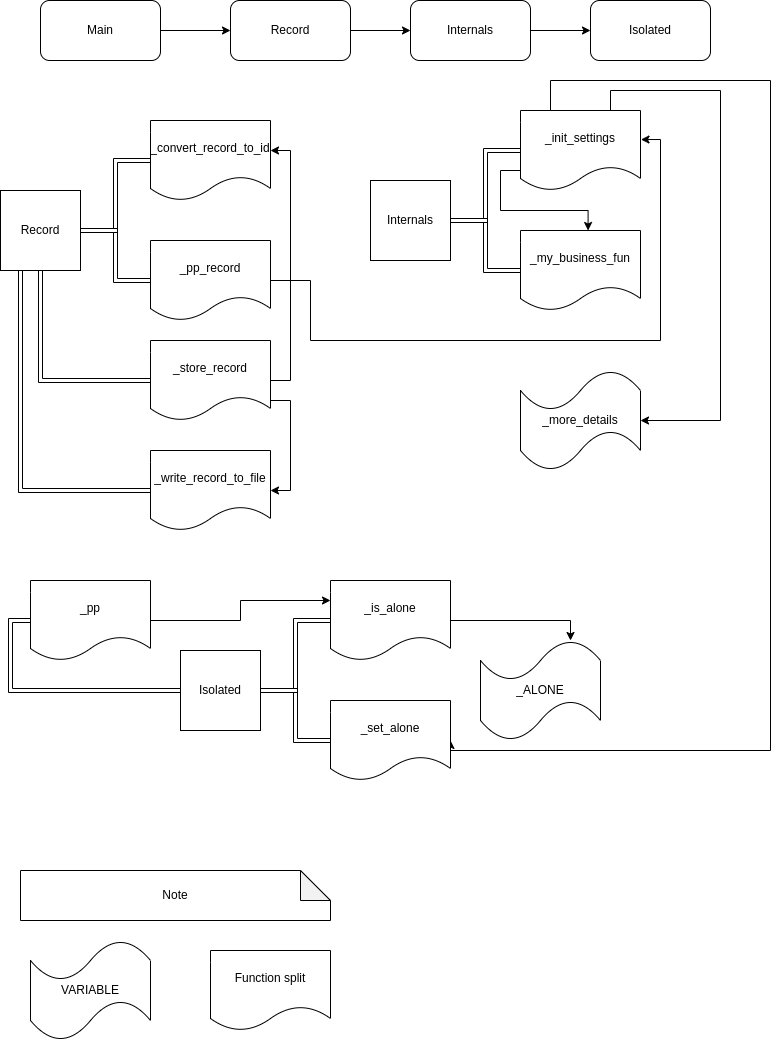

The diagram above was exported from draw.io. Its source (the exported page's mxGraphModel, read from the mxfile embedded in the PNG):
<mxGraphModel dx="1422" dy="792" grid="1" gridSize="10" guides="1" tooltips="1" connect="1" arrows="1" fold="1" page="1" pageScale="1" pageWidth="827" pageHeight="1169" math="0" shadow="0">
  <root>
    <mxCell id="0" />
    <mxCell id="1" parent="0" />
    <mxCell id="uqaJu-d6JSgRAJ6hMWMV-7" style="edgeStyle=orthogonalEdgeStyle;rounded=0;orthogonalLoop=1;jettySize=auto;html=1;exitX=1;exitY=0.5;exitDx=0;exitDy=0;" edge="1" parent="1" source="uqaJu-d6JSgRAJ6hMWMV-2" target="uqaJu-d6JSgRAJ6hMWMV-3">
      <mxGeometry relative="1" as="geometry" />
    </mxCell>
    <mxCell id="uqaJu-d6JSgRAJ6hMWMV-2" value="Main" style="rounded=1;whiteSpace=wrap;html=1;" vertex="1" parent="1">
      <mxGeometry x="70" y="70" width="120" height="60" as="geometry" />
    </mxCell>
    <mxCell id="uqaJu-d6JSgRAJ6hMWMV-8" style="edgeStyle=orthogonalEdgeStyle;rounded=0;orthogonalLoop=1;jettySize=auto;html=1;exitX=1;exitY=0.5;exitDx=0;exitDy=0;" edge="1" parent="1" source="uqaJu-d6JSgRAJ6hMWMV-3" target="uqaJu-d6JSgRAJ6hMWMV-4">
      <mxGeometry relative="1" as="geometry" />
    </mxCell>
    <mxCell id="uqaJu-d6JSgRAJ6hMWMV-3" value="Record" style="rounded=1;whiteSpace=wrap;html=1;" vertex="1" parent="1">
      <mxGeometry x="260" y="70" width="120" height="60" as="geometry" />
    </mxCell>
    <mxCell id="uqaJu-d6JSgRAJ6hMWMV-9" style="edgeStyle=orthogonalEdgeStyle;rounded=0;orthogonalLoop=1;jettySize=auto;html=1;exitX=1;exitY=0.5;exitDx=0;exitDy=0;entryX=0;entryY=0.5;entryDx=0;entryDy=0;" edge="1" parent="1" source="uqaJu-d6JSgRAJ6hMWMV-4" target="uqaJu-d6JSgRAJ6hMWMV-5">
      <mxGeometry relative="1" as="geometry" />
    </mxCell>
    <mxCell id="uqaJu-d6JSgRAJ6hMWMV-4" value="Internals" style="rounded=1;whiteSpace=wrap;html=1;" vertex="1" parent="1">
      <mxGeometry x="440" y="70" width="120" height="60" as="geometry" />
    </mxCell>
    <mxCell id="uqaJu-d6JSgRAJ6hMWMV-5" value="Isolated" style="rounded=1;whiteSpace=wrap;html=1;" vertex="1" parent="1">
      <mxGeometry x="620" y="70" width="120" height="60" as="geometry" />
    </mxCell>
    <mxCell id="uqaJu-d6JSgRAJ6hMWMV-30" style="edgeStyle=orthogonalEdgeStyle;shape=link;rounded=0;orthogonalLoop=1;jettySize=auto;html=1;exitX=1;exitY=0.5;exitDx=0;exitDy=0;" edge="1" parent="1" source="uqaJu-d6JSgRAJ6hMWMV-10" target="uqaJu-d6JSgRAJ6hMWMV-13">
      <mxGeometry relative="1" as="geometry" />
    </mxCell>
    <mxCell id="uqaJu-d6JSgRAJ6hMWMV-58" style="edgeStyle=orthogonalEdgeStyle;rounded=0;orthogonalLoop=1;jettySize=auto;html=1;exitX=0.25;exitY=1;exitDx=0;exitDy=0;entryX=0;entryY=0.5;entryDx=0;entryDy=0;shape=link;" edge="1" parent="1" source="uqaJu-d6JSgRAJ6hMWMV-10" target="uqaJu-d6JSgRAJ6hMWMV-56">
      <mxGeometry relative="1" as="geometry" />
    </mxCell>
    <mxCell id="uqaJu-d6JSgRAJ6hMWMV-10" value="Record" style="whiteSpace=wrap;html=1;aspect=fixed;" vertex="1" parent="1">
      <mxGeometry x="30" y="260" width="80" height="80" as="geometry" />
    </mxCell>
    <mxCell id="uqaJu-d6JSgRAJ6hMWMV-13" value="_convert_record_to_id" style="shape=document;whiteSpace=wrap;html=1;boundedLbl=1;" vertex="1" parent="1">
      <mxGeometry x="180" y="190" width="120" height="80" as="geometry" />
    </mxCell>
    <mxCell id="uqaJu-d6JSgRAJ6hMWMV-31" style="edgeStyle=orthogonalEdgeStyle;shape=link;rounded=0;orthogonalLoop=1;jettySize=auto;html=1;exitX=0;exitY=0.5;exitDx=0;exitDy=0;" edge="1" parent="1" source="uqaJu-d6JSgRAJ6hMWMV-14" target="uqaJu-d6JSgRAJ6hMWMV-10">
      <mxGeometry relative="1" as="geometry" />
    </mxCell>
    <mxCell id="uqaJu-d6JSgRAJ6hMWMV-59" style="edgeStyle=orthogonalEdgeStyle;rounded=0;orthogonalLoop=1;jettySize=auto;html=1;exitX=1;exitY=0.5;exitDx=0;exitDy=0;entryX=1.004;entryY=0.363;entryDx=0;entryDy=0;entryPerimeter=0;" edge="1" parent="1" source="uqaJu-d6JSgRAJ6hMWMV-14" target="uqaJu-d6JSgRAJ6hMWMV-37">
      <mxGeometry relative="1" as="geometry">
        <Array as="points">
          <mxPoint x="340" y="350" />
          <mxPoint x="340" y="410" />
          <mxPoint x="690" y="410" />
          <mxPoint x="690" y="209" />
        </Array>
      </mxGeometry>
    </mxCell>
    <mxCell id="uqaJu-d6JSgRAJ6hMWMV-14" value="_pp_record" style="shape=document;whiteSpace=wrap;html=1;boundedLbl=1;" vertex="1" parent="1">
      <mxGeometry x="180" y="310" width="120" height="80" as="geometry" />
    </mxCell>
    <mxCell id="uqaJu-d6JSgRAJ6hMWMV-33" style="edgeStyle=orthogonalEdgeStyle;shape=link;rounded=0;orthogonalLoop=1;jettySize=auto;html=1;exitX=0;exitY=0.5;exitDx=0;exitDy=0;" edge="1" parent="1" source="uqaJu-d6JSgRAJ6hMWMV-15" target="uqaJu-d6JSgRAJ6hMWMV-10">
      <mxGeometry relative="1" as="geometry" />
    </mxCell>
    <mxCell id="uqaJu-d6JSgRAJ6hMWMV-55" style="edgeStyle=orthogonalEdgeStyle;rounded=0;orthogonalLoop=1;jettySize=auto;html=1;exitX=1;exitY=0.5;exitDx=0;exitDy=0;entryX=1;entryY=0.375;entryDx=0;entryDy=0;entryPerimeter=0;" edge="1" parent="1" source="uqaJu-d6JSgRAJ6hMWMV-15" target="uqaJu-d6JSgRAJ6hMWMV-13">
      <mxGeometry relative="1" as="geometry" />
    </mxCell>
    <mxCell id="uqaJu-d6JSgRAJ6hMWMV-57" style="edgeStyle=orthogonalEdgeStyle;rounded=0;orthogonalLoop=1;jettySize=auto;html=1;exitX=1;exitY=0.75;exitDx=0;exitDy=0;entryX=1;entryY=0.5;entryDx=0;entryDy=0;" edge="1" parent="1" source="uqaJu-d6JSgRAJ6hMWMV-15" target="uqaJu-d6JSgRAJ6hMWMV-56">
      <mxGeometry relative="1" as="geometry" />
    </mxCell>
    <mxCell id="uqaJu-d6JSgRAJ6hMWMV-15" value="_store_record" style="shape=document;whiteSpace=wrap;html=1;boundedLbl=1;" vertex="1" parent="1">
      <mxGeometry x="180" y="410" width="120" height="80" as="geometry" />
    </mxCell>
    <mxCell id="uqaJu-d6JSgRAJ6hMWMV-35" style="edgeStyle=orthogonalEdgeStyle;shape=link;rounded=0;orthogonalLoop=1;jettySize=auto;html=1;exitX=1;exitY=0.5;exitDx=0;exitDy=0;" edge="1" source="uqaJu-d6JSgRAJ6hMWMV-36" target="uqaJu-d6JSgRAJ6hMWMV-37" parent="1">
      <mxGeometry relative="1" as="geometry" />
    </mxCell>
    <mxCell id="uqaJu-d6JSgRAJ6hMWMV-36" value="Internals" style="whiteSpace=wrap;html=1;aspect=fixed;" vertex="1" parent="1">
      <mxGeometry x="400" y="250" width="80" height="80" as="geometry" />
    </mxCell>
    <mxCell id="uqaJu-d6JSgRAJ6hMWMV-60" style="edgeStyle=orthogonalEdgeStyle;rounded=0;orthogonalLoop=1;jettySize=auto;html=1;exitX=0;exitY=0.75;exitDx=0;exitDy=0;entryX=0.563;entryY=0;entryDx=0;entryDy=0;entryPerimeter=0;" edge="1" parent="1" source="uqaJu-d6JSgRAJ6hMWMV-37" target="uqaJu-d6JSgRAJ6hMWMV-39">
      <mxGeometry relative="1" as="geometry" />
    </mxCell>
    <mxCell id="uqaJu-d6JSgRAJ6hMWMV-63" style="edgeStyle=orthogonalEdgeStyle;rounded=0;orthogonalLoop=1;jettySize=auto;html=1;exitX=0.75;exitY=0;exitDx=0;exitDy=0;entryX=1;entryY=0.5;entryDx=0;entryDy=0;entryPerimeter=0;" edge="1" parent="1" source="uqaJu-d6JSgRAJ6hMWMV-37" target="uqaJu-d6JSgRAJ6hMWMV-62">
      <mxGeometry relative="1" as="geometry">
        <Array as="points">
          <mxPoint x="640" y="160" />
          <mxPoint x="750" y="160" />
          <mxPoint x="750" y="490" />
        </Array>
      </mxGeometry>
    </mxCell>
    <mxCell id="uqaJu-d6JSgRAJ6hMWMV-64" style="edgeStyle=orthogonalEdgeStyle;rounded=0;orthogonalLoop=1;jettySize=auto;html=1;exitX=0.25;exitY=0;exitDx=0;exitDy=0;entryX=1;entryY=0.5;entryDx=0;entryDy=0;" edge="1" parent="1" source="uqaJu-d6JSgRAJ6hMWMV-37" target="uqaJu-d6JSgRAJ6hMWMV-46">
      <mxGeometry relative="1" as="geometry">
        <mxPoint x="500" y="820" as="targetPoint" />
        <Array as="points">
          <mxPoint x="580" y="150" />
          <mxPoint x="800" y="150" />
          <mxPoint x="800" y="820" />
          <mxPoint x="480" y="820" />
        </Array>
      </mxGeometry>
    </mxCell>
    <mxCell id="uqaJu-d6JSgRAJ6hMWMV-37" value="_init_settings" style="shape=document;whiteSpace=wrap;html=1;boundedLbl=1;" vertex="1" parent="1">
      <mxGeometry x="550" y="180" width="120" height="80" as="geometry" />
    </mxCell>
    <mxCell id="uqaJu-d6JSgRAJ6hMWMV-38" style="edgeStyle=orthogonalEdgeStyle;shape=link;rounded=0;orthogonalLoop=1;jettySize=auto;html=1;exitX=0;exitY=0.5;exitDx=0;exitDy=0;" edge="1" source="uqaJu-d6JSgRAJ6hMWMV-39" target="uqaJu-d6JSgRAJ6hMWMV-36" parent="1">
      <mxGeometry relative="1" as="geometry" />
    </mxCell>
    <mxCell id="uqaJu-d6JSgRAJ6hMWMV-39" value="_my_business_fun" style="shape=document;whiteSpace=wrap;html=1;boundedLbl=1;" vertex="1" parent="1">
      <mxGeometry x="550" y="300" width="120" height="80" as="geometry" />
    </mxCell>
    <mxCell id="uqaJu-d6JSgRAJ6hMWMV-42" style="edgeStyle=orthogonalEdgeStyle;shape=link;rounded=0;orthogonalLoop=1;jettySize=auto;html=1;exitX=1;exitY=0.5;exitDx=0;exitDy=0;" edge="1" source="uqaJu-d6JSgRAJ6hMWMV-43" target="uqaJu-d6JSgRAJ6hMWMV-44" parent="1">
      <mxGeometry relative="1" as="geometry" />
    </mxCell>
    <mxCell id="uqaJu-d6JSgRAJ6hMWMV-43" value="Isolated" style="whiteSpace=wrap;html=1;aspect=fixed;" vertex="1" parent="1">
      <mxGeometry x="210" y="720" width="80" height="80" as="geometry" />
    </mxCell>
    <mxCell id="uqaJu-d6JSgRAJ6hMWMV-61" style="edgeStyle=orthogonalEdgeStyle;rounded=0;orthogonalLoop=1;jettySize=auto;html=1;exitX=1;exitY=0.5;exitDx=0;exitDy=0;entryX=0.75;entryY=0;entryDx=0;entryDy=0;entryPerimeter=0;" edge="1" parent="1" source="uqaJu-d6JSgRAJ6hMWMV-44" target="uqaJu-d6JSgRAJ6hMWMV-50">
      <mxGeometry relative="1" as="geometry" />
    </mxCell>
    <mxCell id="uqaJu-d6JSgRAJ6hMWMV-44" value="_is_alone" style="shape=document;whiteSpace=wrap;html=1;boundedLbl=1;" vertex="1" parent="1">
      <mxGeometry x="360" y="650" width="120" height="80" as="geometry" />
    </mxCell>
    <mxCell id="uqaJu-d6JSgRAJ6hMWMV-45" style="edgeStyle=orthogonalEdgeStyle;shape=link;rounded=0;orthogonalLoop=1;jettySize=auto;html=1;exitX=0;exitY=0.5;exitDx=0;exitDy=0;" edge="1" source="uqaJu-d6JSgRAJ6hMWMV-46" target="uqaJu-d6JSgRAJ6hMWMV-43" parent="1">
      <mxGeometry relative="1" as="geometry" />
    </mxCell>
    <mxCell id="uqaJu-d6JSgRAJ6hMWMV-46" value="_set_alone" style="shape=document;whiteSpace=wrap;html=1;boundedLbl=1;" vertex="1" parent="1">
      <mxGeometry x="360" y="770" width="120" height="80" as="geometry" />
    </mxCell>
    <mxCell id="uqaJu-d6JSgRAJ6hMWMV-47" style="edgeStyle=orthogonalEdgeStyle;shape=link;rounded=0;orthogonalLoop=1;jettySize=auto;html=1;exitX=0;exitY=0.5;exitDx=0;exitDy=0;" edge="1" source="uqaJu-d6JSgRAJ6hMWMV-48" target="uqaJu-d6JSgRAJ6hMWMV-43" parent="1">
      <mxGeometry relative="1" as="geometry" />
    </mxCell>
    <mxCell id="uqaJu-d6JSgRAJ6hMWMV-65" style="edgeStyle=orthogonalEdgeStyle;rounded=0;orthogonalLoop=1;jettySize=auto;html=1;exitX=1;exitY=0.5;exitDx=0;exitDy=0;entryX=0;entryY=0.25;entryDx=0;entryDy=0;" edge="1" parent="1" source="uqaJu-d6JSgRAJ6hMWMV-48" target="uqaJu-d6JSgRAJ6hMWMV-44">
      <mxGeometry relative="1" as="geometry" />
    </mxCell>
    <mxCell id="uqaJu-d6JSgRAJ6hMWMV-48" value="_pp" style="shape=document;whiteSpace=wrap;html=1;boundedLbl=1;" vertex="1" parent="1">
      <mxGeometry x="60" y="650" width="120" height="80" as="geometry" />
    </mxCell>
    <mxCell id="uqaJu-d6JSgRAJ6hMWMV-50" value="_ALONE" style="shape=tape;whiteSpace=wrap;html=1;" vertex="1" parent="1">
      <mxGeometry x="510" y="710" width="120" height="100" as="geometry" />
    </mxCell>
    <mxCell id="uqaJu-d6JSgRAJ6hMWMV-56" value="_write_record_to_file" style="shape=document;whiteSpace=wrap;html=1;boundedLbl=1;" vertex="1" parent="1">
      <mxGeometry x="180" y="520" width="120" height="80" as="geometry" />
    </mxCell>
    <mxCell id="uqaJu-d6JSgRAJ6hMWMV-62" value="_more_details" style="shape=tape;whiteSpace=wrap;html=1;" vertex="1" parent="1">
      <mxGeometry x="550" y="440" width="120" height="100" as="geometry" />
    </mxCell>
    <mxCell id="uqaJu-d6JSgRAJ6hMWMV-66" value="VARIABLE" style="shape=tape;whiteSpace=wrap;html=1;" vertex="1" parent="1">
      <mxGeometry x="60" y="1010" width="120" height="100" as="geometry" />
    </mxCell>
    <mxCell id="uqaJu-d6JSgRAJ6hMWMV-67" value="Function split" style="shape=document;whiteSpace=wrap;html=1;boundedLbl=1;" vertex="1" parent="1">
      <mxGeometry x="240" y="1020" width="120" height="80" as="geometry" />
    </mxCell>
    <mxCell id="uqaJu-d6JSgRAJ6hMWMV-68" value="Note" style="shape=note;whiteSpace=wrap;html=1;backgroundOutline=1;darkOpacity=0.05;" vertex="1" parent="1">
      <mxGeometry x="50" y="940" width="310" height="50" as="geometry" />
    </mxCell>
  </root>
</mxGraphModel>